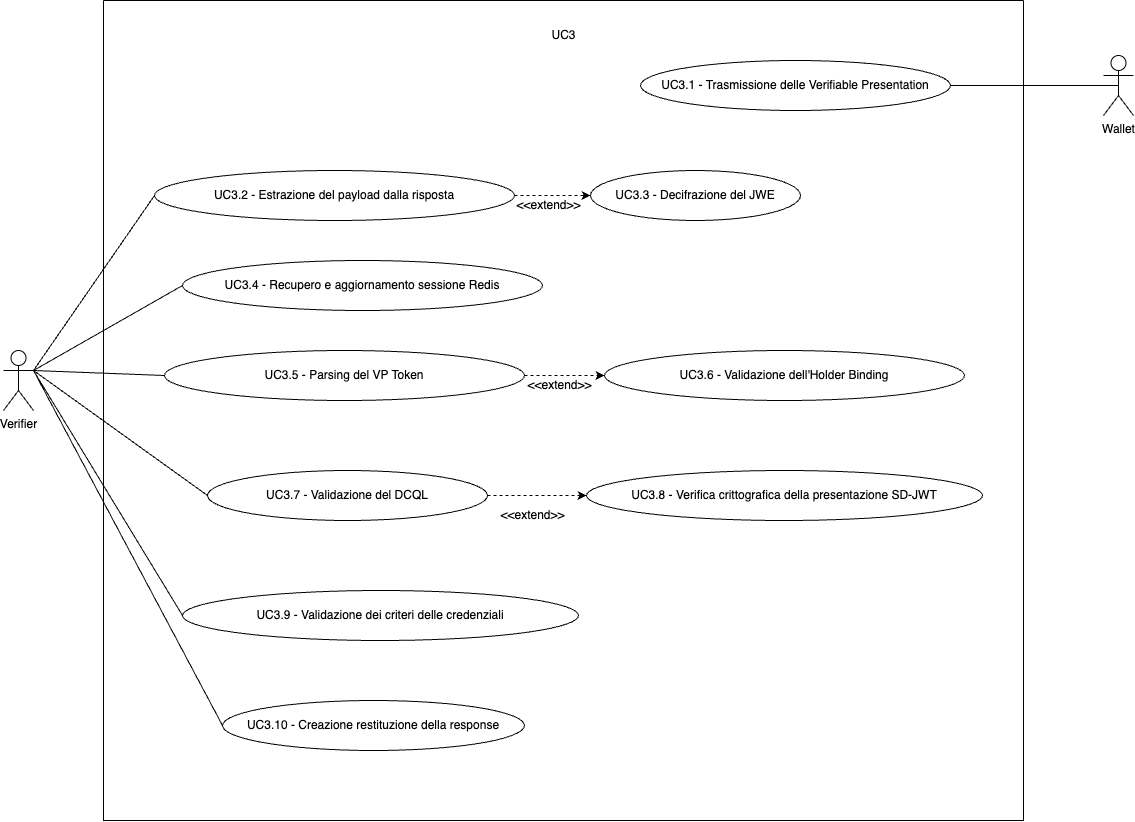

The diagram above was exported from draw.io. Its source (the exported page's mxGraphModel, read from the mxfile embedded in the PNG):
<mxGraphModel dx="1851" dy="1251" grid="1" gridSize="10" guides="1" tooltips="1" connect="1" arrows="1" fold="1" page="1" pageScale="1" pageWidth="827" pageHeight="1169" math="0" shadow="0">
  <root>
    <mxCell id="0" />
    <mxCell id="1" parent="0" />
    <mxCell id="6KWxzkMO5cY32OA6UB3w-8" style="rounded=0;orthogonalLoop=1;jettySize=auto;html=1;exitX=1;exitY=0.3333333333333333;exitDx=0;exitDy=0;exitPerimeter=0;entryX=0;entryY=0.5;entryDx=0;entryDy=0;endArrow=none;startFill=0;" edge="1" parent="1" source="1HhNLhPH-itcWbofoAIx-1" target="6KWxzkMO5cY32OA6UB3w-7">
      <mxGeometry relative="1" as="geometry" />
    </mxCell>
    <mxCell id="1HhNLhPH-itcWbofoAIx-1" value="Verifier" style="shape=umlActor;verticalLabelPosition=bottom;verticalAlign=top;html=1;outlineConnect=0;" parent="1" vertex="1">
      <mxGeometry x="70" y="460" width="30" height="60" as="geometry" />
    </mxCell>
    <mxCell id="1HhNLhPH-itcWbofoAIx-3" value="" style="swimlane;startSize=0;" parent="1" vertex="1">
      <mxGeometry x="170" y="110" width="920" height="820" as="geometry" />
    </mxCell>
    <mxCell id="1HhNLhPH-itcWbofoAIx-9" style="rounded=0;orthogonalLoop=1;jettySize=auto;html=1;exitX=1;exitY=0.5;exitDx=0;exitDy=0;dashed=1;" parent="1HhNLhPH-itcWbofoAIx-3" source="1HhNLhPH-itcWbofoAIx-4" target="1HhNLhPH-itcWbofoAIx-5" edge="1">
      <mxGeometry relative="1" as="geometry" />
    </mxCell>
    <mxCell id="1HhNLhPH-itcWbofoAIx-4" value="UC3.2 - Estrazione del payload dalla risposta" style="ellipse;whiteSpace=wrap;html=1;" parent="1HhNLhPH-itcWbofoAIx-3" vertex="1">
      <mxGeometry x="51" y="170" width="360" height="50" as="geometry" />
    </mxCell>
    <mxCell id="1HhNLhPH-itcWbofoAIx-8" value="UC3" style="text;html=1;align=center;verticalAlign=middle;resizable=0;points=[];autosize=1;strokeColor=none;fillColor=none;" parent="1HhNLhPH-itcWbofoAIx-3" vertex="1">
      <mxGeometry x="435" y="20" width="50" height="30" as="geometry" />
    </mxCell>
    <mxCell id="1HhNLhPH-itcWbofoAIx-5" value="UC3.3 - Decifrazione del JWE" style="ellipse;whiteSpace=wrap;html=1;" parent="1HhNLhPH-itcWbofoAIx-3" vertex="1">
      <mxGeometry x="487" y="170" width="210" height="50" as="geometry" />
    </mxCell>
    <mxCell id="1HhNLhPH-itcWbofoAIx-16" value="" style="edgeStyle=orthogonalEdgeStyle;rounded=0;orthogonalLoop=1;jettySize=auto;html=1;dashed=1;" parent="1HhNLhPH-itcWbofoAIx-3" source="1HhNLhPH-itcWbofoAIx-10" target="1HhNLhPH-itcWbofoAIx-15" edge="1">
      <mxGeometry relative="1" as="geometry" />
    </mxCell>
    <mxCell id="1HhNLhPH-itcWbofoAIx-10" value="UC3.5 - Parsing del VP Token" style="ellipse;whiteSpace=wrap;html=1;" parent="1HhNLhPH-itcWbofoAIx-3" vertex="1">
      <mxGeometry x="61" y="350" width="360" height="50" as="geometry" />
    </mxCell>
    <mxCell id="1HhNLhPH-itcWbofoAIx-11" value="UC3.7 - Validazione del DCQL" style="ellipse;whiteSpace=wrap;html=1;" parent="1HhNLhPH-itcWbofoAIx-3" vertex="1">
      <mxGeometry x="104" y="470" width="280" height="50" as="geometry" />
    </mxCell>
    <mxCell id="1HhNLhPH-itcWbofoAIx-13" value="UC3.8 - Verifica crittografica della presentazione SD-JWT" style="ellipse;whiteSpace=wrap;html=1;" parent="1HhNLhPH-itcWbofoAIx-3" vertex="1">
      <mxGeometry x="483" y="470" width="396" height="50" as="geometry" />
    </mxCell>
    <mxCell id="1HhNLhPH-itcWbofoAIx-14" value="UC3.9 - Validazione dei criteri delle credenziali" style="ellipse;whiteSpace=wrap;html=1;" parent="1HhNLhPH-itcWbofoAIx-3" vertex="1">
      <mxGeometry x="79" y="590" width="396" height="50" as="geometry" />
    </mxCell>
    <mxCell id="1HhNLhPH-itcWbofoAIx-15" value="UC3.6 - Validazione dell'Holder Binding" style="ellipse;whiteSpace=wrap;html=1;" parent="1HhNLhPH-itcWbofoAIx-3" vertex="1">
      <mxGeometry x="501" y="350" width="360" height="50" as="geometry" />
    </mxCell>
    <mxCell id="1HhNLhPH-itcWbofoAIx-17" value="&amp;lt;&amp;lt;extend&amp;gt;&amp;gt;" style="text;html=1;align=center;verticalAlign=middle;resizable=0;points=[];autosize=1;strokeColor=none;fillColor=none;" parent="1HhNLhPH-itcWbofoAIx-3" vertex="1">
      <mxGeometry x="400" y="190" width="90" height="30" as="geometry" />
    </mxCell>
    <mxCell id="1HhNLhPH-itcWbofoAIx-19" value="&amp;lt;&amp;lt;extend&amp;gt;&amp;gt;" style="text;html=1;align=center;verticalAlign=middle;resizable=0;points=[];autosize=1;strokeColor=none;fillColor=none;" parent="1HhNLhPH-itcWbofoAIx-3" vertex="1">
      <mxGeometry x="411" y="370" width="90" height="30" as="geometry" />
    </mxCell>
    <mxCell id="1HhNLhPH-itcWbofoAIx-20" value="UC3.10 - Creazione restituzione della response" style="ellipse;whiteSpace=wrap;html=1;" parent="1HhNLhPH-itcWbofoAIx-3" vertex="1">
      <mxGeometry x="119" y="700" width="302" height="50" as="geometry" />
    </mxCell>
    <mxCell id="6KWxzkMO5cY32OA6UB3w-2" value="UC3.1 - Trasmissione delle Verifiable Presentation" style="ellipse;whiteSpace=wrap;html=1;" vertex="1" parent="1HhNLhPH-itcWbofoAIx-3">
      <mxGeometry x="537" y="60" width="310" height="50" as="geometry" />
    </mxCell>
    <mxCell id="6KWxzkMO5cY32OA6UB3w-7" value="UC3.4 - Recupero e aggiornamento sessione Redis" style="ellipse;whiteSpace=wrap;html=1;" vertex="1" parent="1HhNLhPH-itcWbofoAIx-3">
      <mxGeometry x="79" y="260" width="360" height="50" as="geometry" />
    </mxCell>
    <mxCell id="6KWxzkMO5cY32OA6UB3w-15" style="rounded=0;orthogonalLoop=1;jettySize=auto;html=1;exitX=1;exitY=0.5;exitDx=0;exitDy=0;dashed=1;entryX=0;entryY=0.5;entryDx=0;entryDy=0;" edge="1" parent="1HhNLhPH-itcWbofoAIx-3" source="1HhNLhPH-itcWbofoAIx-11" target="1HhNLhPH-itcWbofoAIx-13">
      <mxGeometry relative="1" as="geometry">
        <mxPoint x="392" y="494.44000000000005" as="sourcePoint" />
        <mxPoint x="468" y="494.44000000000005" as="targetPoint" />
      </mxGeometry>
    </mxCell>
    <mxCell id="6KWxzkMO5cY32OA6UB3w-13" value="&amp;lt;&amp;lt;extend&amp;gt;&amp;gt;" style="text;html=1;align=center;verticalAlign=middle;resizable=0;points=[];autosize=1;strokeColor=none;fillColor=none;" vertex="1" parent="1HhNLhPH-itcWbofoAIx-3">
      <mxGeometry x="384" y="500" width="90" height="30" as="geometry" />
    </mxCell>
    <mxCell id="1HhNLhPH-itcWbofoAIx-21" style="rounded=0;orthogonalLoop=1;jettySize=auto;html=1;exitX=0;exitY=0.5;exitDx=0;exitDy=0;entryX=1;entryY=0.3333333333333333;entryDx=0;entryDy=0;entryPerimeter=0;endArrow=none;startFill=0;" parent="1" source="1HhNLhPH-itcWbofoAIx-4" target="1HhNLhPH-itcWbofoAIx-1" edge="1">
      <mxGeometry relative="1" as="geometry" />
    </mxCell>
    <mxCell id="1HhNLhPH-itcWbofoAIx-23" style="edgeStyle=none;shape=connector;rounded=0;orthogonalLoop=1;jettySize=auto;html=1;exitX=0;exitY=0.5;exitDx=0;exitDy=0;entryX=1;entryY=0.3333333333333333;entryDx=0;entryDy=0;entryPerimeter=0;strokeColor=default;align=center;verticalAlign=middle;fontFamily=Helvetica;fontSize=11;fontColor=default;labelBackgroundColor=default;startFill=0;endArrow=none;" parent="1" source="1HhNLhPH-itcWbofoAIx-10" target="1HhNLhPH-itcWbofoAIx-1" edge="1">
      <mxGeometry relative="1" as="geometry" />
    </mxCell>
    <mxCell id="1HhNLhPH-itcWbofoAIx-24" style="edgeStyle=none;shape=connector;rounded=0;orthogonalLoop=1;jettySize=auto;html=1;exitX=0;exitY=0.5;exitDx=0;exitDy=0;entryX=1;entryY=0.3333333333333333;entryDx=0;entryDy=0;entryPerimeter=0;strokeColor=default;align=center;verticalAlign=middle;fontFamily=Helvetica;fontSize=11;fontColor=default;labelBackgroundColor=default;startFill=0;endArrow=none;" parent="1" source="1HhNLhPH-itcWbofoAIx-11" target="1HhNLhPH-itcWbofoAIx-1" edge="1">
      <mxGeometry relative="1" as="geometry" />
    </mxCell>
    <mxCell id="1HhNLhPH-itcWbofoAIx-26" style="edgeStyle=none;shape=connector;rounded=0;orthogonalLoop=1;jettySize=auto;html=1;exitX=0;exitY=0.5;exitDx=0;exitDy=0;entryX=1;entryY=0.3333333333333333;entryDx=0;entryDy=0;entryPerimeter=0;strokeColor=default;align=center;verticalAlign=middle;fontFamily=Helvetica;fontSize=11;fontColor=default;labelBackgroundColor=default;startFill=0;endArrow=none;" parent="1" source="1HhNLhPH-itcWbofoAIx-14" target="1HhNLhPH-itcWbofoAIx-1" edge="1">
      <mxGeometry relative="1" as="geometry" />
    </mxCell>
    <mxCell id="1HhNLhPH-itcWbofoAIx-27" style="edgeStyle=none;shape=connector;rounded=0;orthogonalLoop=1;jettySize=auto;html=1;exitX=0;exitY=0.5;exitDx=0;exitDy=0;entryX=1;entryY=0.3333333333333333;entryDx=0;entryDy=0;entryPerimeter=0;strokeColor=default;align=center;verticalAlign=middle;fontFamily=Helvetica;fontSize=11;fontColor=default;labelBackgroundColor=default;startFill=0;endArrow=none;" parent="1" source="1HhNLhPH-itcWbofoAIx-20" target="1HhNLhPH-itcWbofoAIx-1" edge="1">
      <mxGeometry relative="1" as="geometry" />
    </mxCell>
    <mxCell id="6KWxzkMO5cY32OA6UB3w-5" style="rounded=0;orthogonalLoop=1;jettySize=auto;html=1;exitX=0.5;exitY=0.5;exitDx=0;exitDy=0;exitPerimeter=0;entryX=1;entryY=0.5;entryDx=0;entryDy=0;endArrow=none;startFill=0;" edge="1" parent="1" source="6KWxzkMO5cY32OA6UB3w-1" target="6KWxzkMO5cY32OA6UB3w-2">
      <mxGeometry relative="1" as="geometry" />
    </mxCell>
    <mxCell id="6KWxzkMO5cY32OA6UB3w-1" value="Wallet" style="shape=umlActor;verticalLabelPosition=bottom;verticalAlign=top;html=1;outlineConnect=0;" vertex="1" parent="1">
      <mxGeometry x="1170" y="165" width="30" height="60" as="geometry" />
    </mxCell>
  </root>
</mxGraphModel>